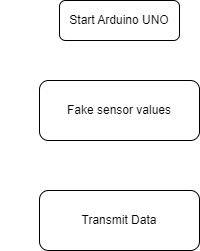

The diagram above was exported from draw.io. Its source (the exported page's mxGraphModel, read from the mxfile embedded in the PNG):
<mxGraphModel dx="1050" dy="565" grid="1" gridSize="10" guides="1" tooltips="1" connect="1" arrows="1" fold="1" page="1" pageScale="1" pageWidth="850" pageHeight="1100" math="0" shadow="0">
  <root>
    <mxCell id="0" />
    <mxCell id="1" parent="0" />
    <mxCell id="gU_8i-TQcwjlGu0CasKn-1" value="" style="rounded=0;html=1;jettySize=auto;orthogonalLoop=1;fontSize=11;endArrow=block;endFill=0;endSize=8;strokeWidth=1;shadow=0;labelBackgroundColor=none;edgeStyle=orthogonalEdgeStyle;fontColor=#000000;strokeColor=#FFFFFF;entryX=0.5;entryY=0;entryDx=0;entryDy=0;" edge="1" parent="1" source="gU_8i-TQcwjlGu0CasKn-2" target="gU_8i-TQcwjlGu0CasKn-24">
      <mxGeometry relative="1" as="geometry">
        <mxPoint x="510" y="115" as="targetPoint" />
      </mxGeometry>
    </mxCell>
    <mxCell id="gU_8i-TQcwjlGu0CasKn-2" value="Start Arduino UNO" style="rounded=1;whiteSpace=wrap;html=1;fontSize=12;glass=0;strokeWidth=1;shadow=0;labelBackgroundColor=none;fontColor=#000000;" vertex="1" parent="1">
      <mxGeometry x="450" y="40" width="120" height="40" as="geometry" />
    </mxCell>
    <mxCell id="gU_8i-TQcwjlGu0CasKn-26" style="edgeStyle=orthogonalEdgeStyle;rounded=0;orthogonalLoop=1;jettySize=auto;html=1;exitX=0;exitY=0.5;exitDx=0;exitDy=0;entryX=0;entryY=0.5;entryDx=0;entryDy=0;endSize=8;endArrow=block;endFill=0;strokeColor=#FFFFFF;" edge="1" parent="1" source="gU_8i-TQcwjlGu0CasKn-21" target="gU_8i-TQcwjlGu0CasKn-24">
      <mxGeometry relative="1" as="geometry">
        <Array as="points">
          <mxPoint x="400" y="260" />
          <mxPoint x="400" y="150" />
        </Array>
      </mxGeometry>
    </mxCell>
    <mxCell id="gU_8i-TQcwjlGu0CasKn-21" value="Transmit Data" style="rounded=1;whiteSpace=wrap;html=1;fontSize=12;glass=0;strokeWidth=1;shadow=0;labelBackgroundColor=none;fontColor=#000000;" vertex="1" parent="1">
      <mxGeometry x="430" y="230" width="160" height="60" as="geometry" />
    </mxCell>
    <mxCell id="gU_8i-TQcwjlGu0CasKn-25" style="edgeStyle=orthogonalEdgeStyle;rounded=0;orthogonalLoop=1;jettySize=auto;html=1;exitX=0.5;exitY=1;exitDx=0;exitDy=0;endSize=8;endArrow=block;endFill=0;strokeColor=#FFFFFF;" edge="1" parent="1" source="gU_8i-TQcwjlGu0CasKn-24" target="gU_8i-TQcwjlGu0CasKn-21">
      <mxGeometry relative="1" as="geometry" />
    </mxCell>
    <mxCell id="gU_8i-TQcwjlGu0CasKn-24" value="Fake sensor values" style="rounded=1;whiteSpace=wrap;html=1;fontSize=12;glass=0;strokeWidth=1;shadow=0;labelBackgroundColor=none;fontColor=#000000;" vertex="1" parent="1">
      <mxGeometry x="430" y="120" width="160" height="60" as="geometry" />
    </mxCell>
  </root>
</mxGraphModel>